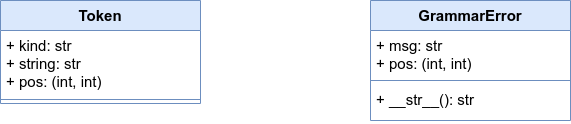

The diagram above was exported from draw.io. Its source (the exported page's mxGraphModel, read from the mxfile embedded in the PNG):
<mxGraphModel dx="1302" dy="678" grid="1" gridSize="10" guides="1" tooltips="1" connect="1" arrows="1" fold="1" page="1" pageScale="1" pageWidth="1169" pageHeight="827" math="0" shadow="0">
  <root>
    <mxCell id="0" />
    <mxCell id="1" parent="0" />
    <mxCell id="yJfsDwEm3BuekEBGQd_V-1" value="GrammarError" style="swimlane;fontStyle=1;align=center;verticalAlign=top;childLayout=stackLayout;horizontal=1;startSize=30;horizontalStack=0;resizeParent=1;resizeParentMax=0;resizeLast=0;collapsible=1;marginBottom=0;fillColor=#dae8fc;strokeColor=#6c8ebf;fontSize=15;" vertex="1" parent="1">
      <mxGeometry x="500" y="310" width="200" height="120" as="geometry" />
    </mxCell>
    <mxCell id="yJfsDwEm3BuekEBGQd_V-2" value="+ msg: str&#10;+ pos: (int, int)&#10;" style="text;align=left;verticalAlign=top;spacingLeft=4;spacingRight=4;overflow=hidden;rotatable=0;points=[[0,0.5],[1,0.5]];portConstraint=eastwest;fontSize=15;" vertex="1" parent="yJfsDwEm3BuekEBGQd_V-1">
      <mxGeometry y="30" width="200" height="46" as="geometry" />
    </mxCell>
    <mxCell id="yJfsDwEm3BuekEBGQd_V-3" value="" style="line;strokeWidth=1;fillColor=#dae8fc;align=left;verticalAlign=middle;spacingTop=-1;spacingLeft=3;spacingRight=3;rotatable=0;labelPosition=right;points=[];portConstraint=eastwest;strokeColor=#6c8ebf;" vertex="1" parent="yJfsDwEm3BuekEBGQd_V-1">
      <mxGeometry y="76" width="200" height="8" as="geometry" />
    </mxCell>
    <mxCell id="yJfsDwEm3BuekEBGQd_V-4" value="+ __str__(): str&#10;" style="text;strokeColor=none;fillColor=none;align=left;verticalAlign=top;spacingLeft=4;spacingRight=4;overflow=hidden;rotatable=0;points=[[0,0.5],[1,0.5]];portConstraint=eastwest;spacing=2;fontSize=15;" vertex="1" parent="yJfsDwEm3BuekEBGQd_V-1">
      <mxGeometry y="84" width="200" height="36" as="geometry" />
    </mxCell>
    <mxCell id="yJfsDwEm3BuekEBGQd_V-5" value="Token" style="swimlane;fontStyle=1;align=center;verticalAlign=top;childLayout=stackLayout;horizontal=1;startSize=30;horizontalStack=0;resizeParent=1;resizeParentMax=0;resizeLast=0;collapsible=1;marginBottom=0;fillColor=#dae8fc;strokeColor=#6c8ebf;fontSize=15;" vertex="1" parent="1">
      <mxGeometry x="130" y="310" width="200" height="103" as="geometry" />
    </mxCell>
    <mxCell id="yJfsDwEm3BuekEBGQd_V-6" value="+ kind: str&#10;+ string: str&#10;+ pos: (int, int)" style="text;align=left;verticalAlign=top;spacingLeft=4;spacingRight=4;overflow=hidden;rotatable=0;points=[[0,0.5],[1,0.5]];portConstraint=eastwest;fontSize=15;" vertex="1" parent="yJfsDwEm3BuekEBGQd_V-5">
      <mxGeometry y="30" width="200" height="65" as="geometry" />
    </mxCell>
    <mxCell id="yJfsDwEm3BuekEBGQd_V-7" value="" style="line;strokeWidth=1;fillColor=#dae8fc;align=left;verticalAlign=middle;spacingTop=-1;spacingLeft=3;spacingRight=3;rotatable=0;labelPosition=right;points=[];portConstraint=eastwest;strokeColor=#6c8ebf;" vertex="1" parent="yJfsDwEm3BuekEBGQd_V-5">
      <mxGeometry y="95" width="200" height="8" as="geometry" />
    </mxCell>
  </root>
</mxGraphModel>